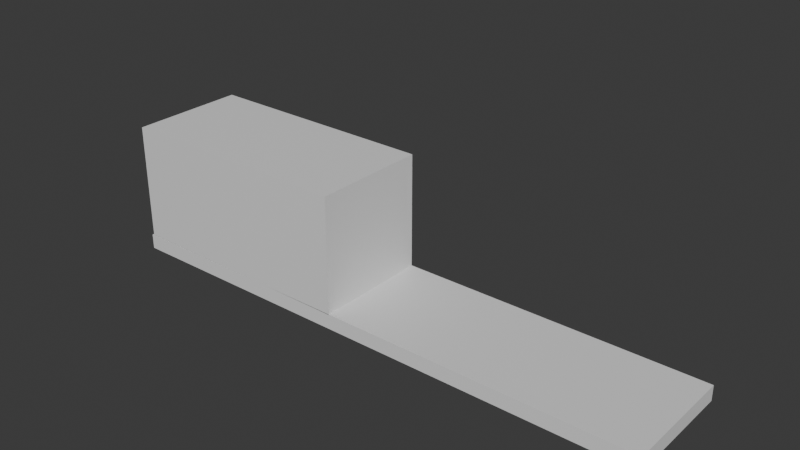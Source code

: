 # Source: recycler.blend  (saved by Blender 4.5.90; exported with 4.5.12 LTS)
import bpy
from mathutils import Matrix  # noqa: F401  (used for matrix-valued properties, if any)

bpy.ops.wm.read_factory_settings(use_empty=True)
scene = bpy.context.scene
scene.name = 'Scene'

# ---- collections
col_collection = bpy.data.collections.new('Collection'); scene.collection.children.link(col_collection)

# ---- materials (node trees are filled in below, after node groups)
mat_material = bpy.data.materials.new('Material')
mat_material.alpha_threshold = 0.0
mat_material.roughness = 0.5
mat_material.line_color = (0.0, 0.0, 0.0, 1.0)
mat_material_001 = bpy.data.materials.new('Material.001')
mat_material_001.alpha_threshold = 0.0
mat_material_001.roughness = 0.5
mat_material_001.line_color = (0.0, 0.0, 0.0, 1.0)

# ---- material node trees
mat_material.use_nodes = True; mat_material.node_tree.nodes.clear()
_N = mat_material.node_tree.nodes; _L = mat_material.node_tree.links
n0 = _N.new('ShaderNodeOutputMaterial'); n0.name = 'Material Output'; n0.location = (200, 100)
n1 = _N.new('ShaderNodeBsdfPrincipled'); n1.name = 'Principled BSDF'; n1.location = (-200, 100)
n1.inputs[3].default_value = 1.45
_L.new(n1.outputs[0], n0.inputs[0])
n0.is_active_output = True
mat_material_001.use_nodes = True; mat_material_001.node_tree.nodes.clear()
_N = mat_material_001.node_tree.nodes; _L = mat_material_001.node_tree.links
n0 = _N.new('ShaderNodeOutputMaterial'); n0.name = 'Material Output'; n0.location = (200, 100)
n1 = _N.new('ShaderNodeBsdfPrincipled'); n1.name = 'Principled BSDF'; n1.location = (-200, 100)
n1.inputs[3].default_value = 1.45
_L.new(n1.outputs[0], n0.inputs[0])
n0.is_active_output = True

# ---- world
world_world = bpy.data.worlds.new('World'); scene.world = world_world
world_world.use_nodes = True; world_world.node_tree.nodes.clear()
_N = world_world.node_tree.nodes; _L = world_world.node_tree.links
n0 = _N.new('ShaderNodeOutputWorld'); n0.name = 'World Output'; n0.location = (200, 100)
n1 = _N.new('ShaderNodeBackground'); n1.name = 'Background'; n1.location = (-200, 100)
n1.inputs[0].default_value = (0.05088, 0.05088, 0.05088, 1.0)
_L.new(n1.outputs[0], n0.inputs[0])
n0.is_active_output = True
world_world.color = (0.05088, 0.05088, 0.05088)
world_world.sun_shadow_jitter_overblur = 0.0

# ---- meshes
me_cube = bpy.data.meshes.new('Cube')
me_cube.from_pydata([(1.0, 1.0, 1.0), (1.0, 1.0, -1.0), (1.0, -1.0, 1.0), (1.0, -1.0, -1.0), (-1.0, 1.0, 1.0), (-1.0, 1.0, -1.0), (-1.0, -1.0, 1.0), (-1.0, -1.0, -1.0)], [], [(0, 4, 6, 2), (3, 2, 6, 7), (7, 6, 4, 5), (5, 1, 3, 7), (1, 0, 2, 3), (5, 4, 0, 1)])
_uv = me_cube.uv_layers.new(name='UVMap')
_uv.uv.foreach_set('vector', [0.625, 0.5, 0.875, 0.5, 0.875, 0.75, 0.625, 0.75, 0.375, 0.75, 0.625, 0.75, 0.625, 1.0, 0.375, 1.0, 0.375, 0.0, 0.625, 0.0, 0.625, 0.25, 0.375, 0.25, 0.125, 0.5, 0.375, 0.5, 0.375, 0.75, 0.125, 0.75, 0.375, 0.5, 0.625, 0.5, 0.625, 0.75, 0.375, 0.75, 0.375, 0.25, 0.625, 0.25, 0.625, 0.5, 0.375, 0.5])
me_cube.materials.append(mat_material)
me_cube.use_mirror_vertex_groups = False
me_cube.update()
me_cube_1 = bpy.data.meshes.new('Cube')
me_cube_1.from_pydata([], [], [])
me_cube_1.materials.append(None)
me_cube_1.update()
me_cube_001 = bpy.data.meshes.new('Cube.001')
me_cube_001.from_pydata([(1.0, 1.0, 1.0), (1.0, 1.0, -1.0), (1.0, -1.0, 1.0), (1.0, -1.0, -1.0), (-1.0, 1.0, 1.0), (-1.0, 1.0, -1.0), (-1.0, -1.0, 1.0), (-1.0, -1.0, -1.0)], [], [(0, 4, 6, 2), (3, 2, 6, 7), (7, 6, 4, 5), (5, 1, 3, 7), (1, 0, 2, 3), (5, 4, 0, 1)])
_uv = me_cube_001.uv_layers.new(name='UVMap')
_uv.uv.foreach_set('vector', [0.625, 0.5, 0.875, 0.5, 0.875, 0.75, 0.625, 0.75, 0.375, 0.75, 0.625, 0.75, 0.625, 1.0, 0.375, 1.0, 0.375, 0.0, 0.625, 0.0, 0.625, 0.25, 0.375, 0.25, 0.125, 0.5, 0.375, 0.5, 0.375, 0.75, 0.125, 0.75, 0.375, 0.5, 0.625, 0.5, 0.625, 0.75, 0.375, 0.75, 0.375, 0.25, 0.625, 0.25, 0.625, 0.5, 0.375, 0.5])
me_cube_001.materials.append(mat_material_001)
me_cube_001.use_mirror_vertex_groups = False
me_cube_001.update()

# ---- objects
ob_cube = bpy.data.objects.new('Cube', me_cube)
ob_cube_001 = bpy.data.objects.new('Cube.001', me_cube_1)
ob_cube_002 = bpy.data.objects.new('Cube.002', me_cube_001)
ob_cube_003 = bpy.data.objects.new('Cube.003', me_cube_1)

# ---- transforms, parenting, visibility, modifiers, constraints
ob_cube.location = (-7.389, 0.0, 0.6463)
ob_cube.scale = (-6.135, 2.96, 2.96)
ob_cube.lock_rotations_4d = False
ob_cube.empty_display_type = 'ARROWS'
ob_cube.lineart.crease_threshold = 0.0
ob_cube_001.location = (6.668, 0.0, 0.0)
ob_cube_001.scale = (5.0, 2.5, 2.5)
ob_cube_001.lock_rotations_4d = False
ob_cube_001.empty_display_type = 'ARROWS'
ob_cube_001.lineart.crease_threshold = 0.0
_m = ob_cube_001.modifiers.new('Mirror', 'MIRROR')
_m.use_axis = (True, True, True)
ob_cube_002.location = (0.473, 0.0, -2.662)
ob_cube_002.rotation_euler = (-0.0, -1.577, -0.0)
ob_cube_002.scale = (0.3848, 2.96, 14.13)
ob_cube_002.lock_rotations_4d = False
ob_cube_002.empty_display_type = 'ARROWS'
ob_cube_002.lineart.crease_threshold = 0.0
ob_cube_003.location = (-6.963, 0.0, 6.443)
ob_cube_003.scale = (5.0, 2.5, 2.5)
ob_cube_003.lock_rotations_4d = False
ob_cube_003.empty_display_type = 'ARROWS'
ob_cube_003.lineart.crease_threshold = 0.0
_m = ob_cube_003.modifiers.new('Mirror', 'MIRROR')
_m.use_axis = (True, True, True)

# ---- collection membership
col_collection.objects.link(ob_cube)
col_collection.objects.link(ob_cube_001)
col_collection.objects.link(ob_cube_002)
col_collection.objects.link(ob_cube_003)

# ---- scene / render settings (as saved in the file)
scene.frame_start = 1; scene.frame_end = 250; scene.frame_set(1)
scene.render.engine = 'BLENDER_EEVEE_NEXT'
bpy.context.view_layer.update()

# ---- added for rendering (the .blend has no active camera and no usable light): camera, sun
cam_auto = bpy.data.cameras.new('AutoCamera')
cam_auto.lens = 50.0
cam_auto.sensor_width = 36.0
cam_auto.clip_end = 1000.0
ob_auto_camera = bpy.data.objects.new('AutoCamera', cam_auto)
scene.collection.objects.link(ob_auto_camera)
ob_auto_camera.location = (28.63, -33.7884, 24.1806)
ob_auto_camera.rotation_euler = (1.09748, -7.21219e-08, 0.694738)
scene.camera = ob_auto_camera
light_auto_sun = bpy.data.lights.new('AutoSun', 'SUN')
light_auto_sun.energy = 3.0
light_auto_sun.angle = 0.0523599
ob_auto_sun = bpy.data.objects.new('AutoSun', light_auto_sun)
scene.collection.objects.link(ob_auto_sun)
ob_auto_sun.rotation_euler = (0.872665, 0.174533, 0.523599)
bpy.context.view_layer.update()
